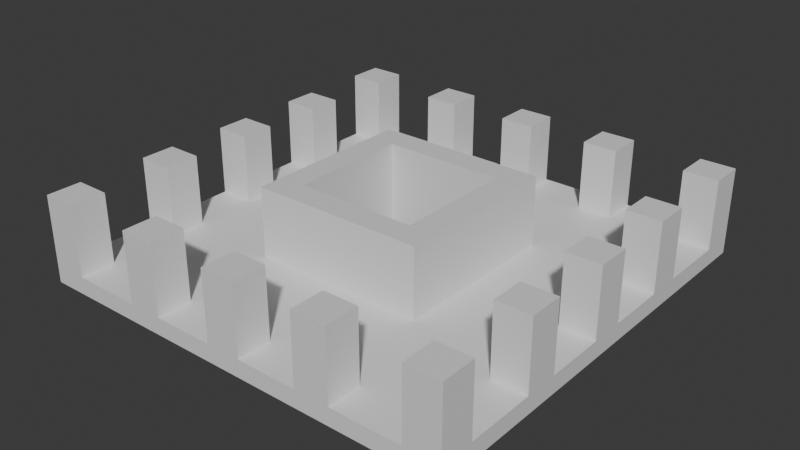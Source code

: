 # Source: Stage_Building_HighRiseB_Frame20_01.blend  (saved by Blender 5.2.45; exported with 4.5.12 LTS)
import bpy
from mathutils import Matrix  # noqa: F401  (used for matrix-valued properties, if any)

bpy.ops.wm.read_factory_settings(use_empty=True)
scene = bpy.context.scene
scene.name = 'Scene'

# ---- collections
col_collection = bpy.data.collections.new('Collection'); scene.collection.children.link(col_collection)

# ---- materials (node trees are filled in below, after node groups)
mat_concrete = bpy.data.materials.new('Concrete')
mat_concrete.diffuse_color = (0.6, 0.6, 0.6, 1.0)
mat_rebar = bpy.data.materials.new('Rebar')
mat_rebar.diffuse_color = (0.15, 0.25, 0.6, 1.0)

# ---- material node trees
mat_concrete.use_nodes = True; mat_concrete.node_tree.nodes.clear()
_N = mat_concrete.node_tree.nodes; _L = mat_concrete.node_tree.links
n0 = _N.new('ShaderNodeBsdfPrincipled'); n0.name = 'Principled BSDF'; n0.location = (-200, 100)
n0.inputs[10].default_value = 0.005
n1 = _N.new('ShaderNodeOutputMaterial'); n1.name = 'Material Output'; n1.location = (200, 100)
_L.new(n0.outputs[0], n1.inputs[0])
n1.is_active_output = True
mat_rebar.use_nodes = True; mat_rebar.node_tree.nodes.clear()
_N = mat_rebar.node_tree.nodes; _L = mat_rebar.node_tree.links
n0 = _N.new('ShaderNodeBsdfPrincipled'); n0.name = 'Principled BSDF'; n0.location = (-200, 100)
n0.inputs[10].default_value = 0.005
n1 = _N.new('ShaderNodeOutputMaterial'); n1.name = 'Material Output'; n1.location = (200, 100)
_L.new(n0.outputs[0], n1.inputs[0])
n1.is_active_output = True

# ---- world
world_world = bpy.data.worlds.new('World'); scene.world = world_world
world_world.use_nodes = True; world_world.node_tree.nodes.clear()
_N = world_world.node_tree.nodes; _L = world_world.node_tree.links
n0 = _N.new('ShaderNodeOutputWorld'); n0.name = 'World Output'; n0.location = (200, 100)
n1 = _N.new('ShaderNodeBackground'); n1.name = 'Background'; n1.location = (-200, 100)
n1.inputs[0].default_value = (0.05088, 0.05088, 0.05088, 1.0)
_L.new(n1.outputs[0], n0.inputs[0])
n0.is_active_output = True
world_world.color = (0.05088, 0.05088, 0.05088)
world_world.sun_shadow_jitter_overblur = 0.0

# ---- meshes
me_stage_building_highriseb_frame20_01_concrete = bpy.data.meshes.new('Stage_Building_HighRiseB_Frame20_01_Concrete')
me_stage_building_highriseb_frame20_01_concrete.from_pydata([(-4.0, -4.0, 0.0), (4.0, -4.0, 0.0), (-4.0, -3.6, 0.0), (4.0, -3.6, 0.0), (-4.0, -4.0, 4.0), (4.0, -4.0, 4.0), (-4.0, -3.6, 4.0), (4.0, -3.6, 4.0), (-4.0, -3.2, 0.0), (4.0, -3.2, 0.0), (-4.0, -2.8, 0.0), (4.0, -2.8, 0.0), (-4.0, -3.2, 4.0), (4.0, -3.2, 4.0), (-4.0, -2.8, 4.0), (4.0, -2.8, 4.0), (-4.0, -3.6, 0.0), (-3.6, -3.6, 0.0), (-4.0, -3.2, 0.0), (-3.6, -3.2, 0.0), (-4.0, -3.6, 4.0), (-3.6, -3.6, 4.0), (-4.0, -3.2, 4.0), (-3.6, -3.2, 4.0), (3.6, -3.6, 0.0), (4.0, -3.6, 0.0), (3.6, -3.2, 0.0), (4.0, -3.2, 0.0), (3.6, -3.6, 4.0), (4.0, -3.6, 4.0), (3.6, -3.2, 4.0), (4.0, -3.2, 4.0), (3.6, -2.8, 0.0), (4.0, -2.8, 0.0), (3.6, 2.8, 0.0), (4.0, 2.8, 0.0), (3.6, -2.8, 4.0), (4.0, -2.8, 4.0), (3.6, 2.8, 4.0), (4.0, 2.8, 4.0), (2.8, -2.8, 0.0), (3.2, -2.8, 0.0), (2.8, 2.8, 0.0), (3.2, 2.8, 0.0), (2.8, -2.8, 4.0), (3.2, -2.8, 4.0), (2.8, 2.8, 4.0), (3.2, 2.8, 4.0), (3.2, -2.8, 0.0), (3.6, -2.8, 0.0), (3.2, -2.4, 0.0), (3.6, -2.4, 0.0), (3.2, -2.8, 4.0), (3.6, -2.8, 4.0), (3.2, -2.4, 4.0), (3.6, -2.4, 4.0), (3.2, 2.4, 0.0), (3.6, 2.4, 0.0), (3.2, 2.8, 0.0), (3.6, 2.8, 0.0), (3.2, 2.4, 4.0), (3.6, 2.4, 4.0), (3.2, 2.8, 4.0), (3.6, 2.8, 4.0), (-4.0, 3.6, 0.0), (4.0, 3.6, 0.0), (-4.0, 4.0, 0.0), (4.0, 4.0, 0.0), (-4.0, 3.6, 4.0), (4.0, 3.6, 4.0), (-4.0, 4.0, 4.0), (4.0, 4.0, 4.0), (-4.0, 2.8, 0.0), (4.0, 2.8, 0.0), (-4.0, 3.2, 0.0), (4.0, 3.2, 0.0), (-4.0, 2.8, 4.0), (4.0, 2.8, 4.0), (-4.0, 3.2, 4.0), (4.0, 3.2, 4.0), (3.6, 3.2, 0.0), (4.0, 3.2, 0.0), (3.6, 3.6, 0.0), (4.0, 3.6, 0.0), (3.6, 3.2, 4.0), (4.0, 3.2, 4.0), (3.6, 3.6, 4.0), (4.0, 3.6, 4.0), (-4.0, 3.2, 0.0), (-3.6, 3.2, 0.0), (-4.0, 3.6, 0.0), (-3.6, 3.6, 0.0), (-4.0, 3.2, 4.0), (-3.6, 3.2, 4.0), (-4.0, 3.6, 4.0), (-3.6, 3.6, 4.0), (-4.0, -2.8, 0.0), (-3.6, -2.8, 0.0), (-4.0, 2.8, 0.0), (-3.6, 2.8, 0.0), (-4.0, -2.8, 4.0), (-3.6, -2.8, 4.0), (-4.0, 2.8, 4.0), (-3.6, 2.8, 4.0), (-3.2, -2.8, 0.0), (-2.8, -2.8, 0.0), (-3.2, 2.8, 0.0), (-2.8, 2.8, 0.0), (-3.2, -2.8, 4.0), (-2.8, -2.8, 4.0), (-3.2, 2.8, 4.0), (-2.8, 2.8, 4.0), (-3.6, 2.4, 0.0), (-3.2, 2.4, 0.0), (-3.6, 2.8, 0.0), (-3.2, 2.8, 0.0), (-3.6, 2.4, 4.0), (-3.2, 2.4, 4.0), (-3.6, 2.8, 4.0), (-3.2, 2.8, 4.0), (-3.6, -2.8, 0.0), (-3.2, -2.8, 0.0), (-3.6, -2.4, 0.0), (-3.2, -2.4, 0.0), (-3.6, -2.8, 4.0), (-3.2, -2.8, 4.0), (-3.6, -2.4, 4.0), (-3.2, -2.4, 4.0), (-10.0, -10.0, 0.0), (10.0, -10.0, 0.0), (-10.0, -4.0, 0.0), (10.0, -4.0, 0.0), (-10.0, -10.0, 0.8), (10.0, -10.0, 0.8), (-10.0, -4.0, 0.8), (10.0, -4.0, 0.8), (-10.0, -4.0, 0.0), (-4.0, -4.0, 0.0), (-10.0, 4.0, 0.0), (-4.0, 4.0, 0.0), (-10.0, -4.0, 0.8), (-4.0, -4.0, 0.8), (-10.0, 4.0, 0.8), (-4.0, 4.0, 0.8), (4.0, -4.0, 0.0), (10.0, -4.0, 0.0), (4.0, 4.0, 0.0), (10.0, 4.0, 0.0), (4.0, -4.0, 0.8), (10.0, -4.0, 0.8), (4.0, 4.0, 0.8), (10.0, 4.0, 0.8), (-10.0, 4.0, 0.0), (10.0, 4.0, 0.0), (-10.0, 10.0, 0.0), (10.0, 10.0, 0.0), (-10.0, 4.0, 0.8), (10.0, 4.0, 0.8), (-10.0, 10.0, 0.8), (10.0, 10.0, 0.8), (-10.0, -10.0, 0.8), (-8.4, -10.0, 0.8), (-10.0, -8.4, 0.8), (-8.4, -8.4, 0.8), (-10.0, -10.0, 4.0), (-8.4, -10.0, 4.0), (-10.0, -8.4, 4.0), (-8.4, -8.4, 4.0), (-10.0, -5.2, 0.8), (-8.4, -5.2, 0.8), (-10.0, -3.6, 0.8), (-8.4, -3.6, 0.8), (-10.0, -5.2, 4.0), (-8.4, -5.2, 4.0), (-10.0, -3.6, 4.0), (-8.4, -3.6, 4.0), (-10.0, -0.8, 0.8), (-8.4, -0.8, 0.8), (-10.0, 0.8, 0.8), (-8.4, 0.8, 0.8), (-10.0, -0.8, 4.0), (-8.4, -0.8, 4.0), (-10.0, 0.8, 4.0), (-8.4, 0.8, 4.0), (-10.0, 3.6, 0.8), (-8.4, 3.6, 0.8), (-10.0, 5.2, 0.8), (-8.4, 5.2, 0.8), (-10.0, 3.6, 4.0), (-8.4, 3.6, 4.0), (-10.0, 5.2, 4.0), (-8.4, 5.2, 4.0), (-10.0, 8.4, 0.8), (-8.4, 8.4, 0.8), (-10.0, 10.0, 0.8), (-8.4, 10.0, 0.8), (-10.0, 8.4, 4.0), (-8.4, 8.4, 4.0), (-10.0, 10.0, 4.0), (-8.4, 10.0, 4.0), (-5.2, -10.0, 0.8), (-3.6, -10.0, 0.8), (-5.2, -8.4, 0.8), (-3.6, -8.4, 0.8), (-5.2, -10.0, 4.0), (-3.6, -10.0, 4.0), (-5.2, -8.4, 4.0), (-3.6, -8.4, 4.0), (-5.2, 8.4, 0.8), (-3.6, 8.4, 0.8), (-5.2, 10.0, 0.8), (-3.6, 10.0, 0.8), (-5.2, 8.4, 4.0), (-3.6, 8.4, 4.0), (-5.2, 10.0, 4.0), (-3.6, 10.0, 4.0), (-0.8, -10.0, 0.8), (0.8, -10.0, 0.8), (-0.8, -8.4, 0.8), (0.8, -8.4, 0.8), (-0.8, -10.0, 4.0), (0.8, -10.0, 4.0), (-0.8, -8.4, 4.0), (0.8, -8.4, 4.0), (-0.8, 8.4, 0.8), (0.8, 8.4, 0.8), (-0.8, 10.0, 0.8), (0.8, 10.0, 0.8), (-0.8, 8.4, 4.0), (0.8, 8.4, 4.0), (-0.8, 10.0, 4.0), (0.8, 10.0, 4.0), (3.6, -10.0, 0.8), (5.2, -10.0, 0.8), (3.6, -8.4, 0.8), (5.2, -8.4, 0.8), (3.6, -10.0, 4.0), (5.2, -10.0, 4.0), (3.6, -8.4, 4.0), (5.2, -8.4, 4.0), (3.6, 8.4, 0.8), (5.2, 8.4, 0.8), (3.6, 10.0, 0.8), (5.2, 10.0, 0.8), (3.6, 8.4, 4.0), (5.2, 8.4, 4.0), (3.6, 10.0, 4.0), (5.2, 10.0, 4.0), (8.4, -10.0, 0.8), (10.0, -10.0, 0.8), (8.4, -8.4, 0.8), (10.0, -8.4, 0.8), (8.4, -10.0, 4.0), (10.0, -10.0, 4.0), (8.4, -8.4, 4.0), (10.0, -8.4, 4.0), (8.4, -5.2, 0.8), (10.0, -5.2, 0.8), (8.4, -3.6, 0.8), (10.0, -3.6, 0.8), (8.4, -5.2, 4.0), (10.0, -5.2, 4.0), (8.4, -3.6, 4.0), (10.0, -3.6, 4.0), (8.4, -0.8, 0.8), (10.0, -0.8, 0.8), (8.4, 0.8, 0.8), (10.0, 0.8, 0.8), (8.4, -0.8, 4.0), (10.0, -0.8, 4.0), (8.4, 0.8, 4.0), (10.0, 0.8, 4.0), (8.4, 3.6, 0.8), (10.0, 3.6, 0.8), (8.4, 5.2, 0.8), (10.0, 5.2, 0.8), (8.4, 3.6, 4.0), (10.0, 3.6, 4.0), (8.4, 5.2, 4.0), (10.0, 5.2, 4.0), (8.4, 8.4, 0.8), (10.0, 8.4, 0.8), (8.4, 10.0, 0.8), (10.0, 10.0, 0.8), (8.4, 8.4, 4.0), (10.0, 8.4, 4.0), (8.4, 10.0, 4.0), (10.0, 10.0, 4.0)], [], [(0, 2, 3, 1), (4, 5, 7, 6), (0, 1, 5, 4), (2, 6, 7, 3), (0, 4, 6, 2), (1, 3, 7, 5), (8, 10, 11, 9), (12, 13, 15, 14), (8, 9, 13, 12), (10, 14, 15, 11), (8, 12, 14, 10), (9, 11, 15, 13), (16, 18, 19, 17), (20, 21, 23, 22), (16, 17, 21, 20), (18, 22, 23, 19), (16, 20, 22, 18), (17, 19, 23, 21), (24, 26, 27, 25), (28, 29, 31, 30), (24, 25, 29, 28), (26, 30, 31, 27), (24, 28, 30, 26), (25, 27, 31, 29), (32, 34, 35, 33), (36, 37, 39, 38), (32, 33, 37, 36), (34, 38, 39, 35), (32, 36, 38, 34), (33, 35, 39, 37), (40, 42, 43, 41), (44, 45, 47, 46), (40, 41, 45, 44), (42, 46, 47, 43), (40, 44, 46, 42), (41, 43, 47, 45), (48, 50, 51, 49), (52, 53, 55, 54), (48, 49, 53, 52), (50, 54, 55, 51), (48, 52, 54, 50), (49, 51, 55, 53), (56, 58, 59, 57), (60, 61, 63, 62), (56, 57, 61, 60), (58, 62, 63, 59), (56, 60, 62, 58), (57, 59, 63, 61), (64, 66, 67, 65), (68, 69, 71, 70), (64, 65, 69, 68), (66, 70, 71, 67), (64, 68, 70, 66), (65, 67, 71, 69), (72, 74, 75, 73), (76, 77, 79, 78), (72, 73, 77, 76), (74, 78, 79, 75), (72, 76, 78, 74), (73, 75, 79, 77), (80, 82, 83, 81), (84, 85, 87, 86), (80, 81, 85, 84), (82, 86, 87, 83), (80, 84, 86, 82), (81, 83, 87, 85), (88, 90, 91, 89), (92, 93, 95, 94), (88, 89, 93, 92), (90, 94, 95, 91), (88, 92, 94, 90), (89, 91, 95, 93), (96, 98, 99, 97), (100, 101, 103, 102), (96, 97, 101, 100), (98, 102, 103, 99), (96, 100, 102, 98), (97, 99, 103, 101), (104, 106, 107, 105), (108, 109, 111, 110), (104, 105, 109, 108), (106, 110, 111, 107), (104, 108, 110, 106), (105, 107, 111, 109), (112, 114, 115, 113), (116, 117, 119, 118), (112, 113, 117, 116), (114, 118, 119, 115), (112, 116, 118, 114), (113, 115, 119, 117), (120, 122, 123, 121), (124, 125, 127, 126), (120, 121, 125, 124), (122, 126, 127, 123), (120, 124, 126, 122), (121, 123, 127, 125), (128, 130, 131, 129), (132, 133, 135, 134), (128, 129, 133, 132), (130, 134, 135, 131), (128, 132, 134, 130), (129, 131, 135, 133), (136, 138, 139, 137), (140, 141, 143, 142), (136, 137, 141, 140), (138, 142, 143, 139), (136, 140, 142, 138), (137, 139, 143, 141), (144, 146, 147, 145), (148, 149, 151, 150), (144, 145, 149, 148), (146, 150, 151, 147), (144, 148, 150, 146), (145, 147, 151, 149), (152, 154, 155, 153), (156, 157, 159, 158), (152, 153, 157, 156), (154, 158, 159, 155), (152, 156, 158, 154), (153, 155, 159, 157), (160, 162, 163, 161), (164, 165, 167, 166), (160, 161, 165, 164), (162, 166, 167, 163), (160, 164, 166, 162), (161, 163, 167, 165), (168, 170, 171, 169), (172, 173, 175, 174), (168, 169, 173, 172), (170, 174, 175, 171), (168, 172, 174, 170), (169, 171, 175, 173), (176, 178, 179, 177), (180, 181, 183, 182), (176, 177, 181, 180), (178, 182, 183, 179), (176, 180, 182, 178), (177, 179, 183, 181), (184, 186, 187, 185), (188, 189, 191, 190), (184, 185, 189, 188), (186, 190, 191, 187), (184, 188, 190, 186), (185, 187, 191, 189), (192, 194, 195, 193), (196, 197, 199, 198), (192, 193, 197, 196), (194, 198, 199, 195), (192, 196, 198, 194), (193, 195, 199, 197), (200, 202, 203, 201), (204, 205, 207, 206), (200, 201, 205, 204), (202, 206, 207, 203), (200, 204, 206, 202), (201, 203, 207, 205), (208, 210, 211, 209), (212, 213, 215, 214), (208, 209, 213, 212), (210, 214, 215, 211), (208, 212, 214, 210), (209, 211, 215, 213), (216, 218, 219, 217), (220, 221, 223, 222), (216, 217, 221, 220), (218, 222, 223, 219), (216, 220, 222, 218), (217, 219, 223, 221), (224, 226, 227, 225), (228, 229, 231, 230), (224, 225, 229, 228), (226, 230, 231, 227), (224, 228, 230, 226), (225, 227, 231, 229), (232, 234, 235, 233), (236, 237, 239, 238), (232, 233, 237, 236), (234, 238, 239, 235), (232, 236, 238, 234), (233, 235, 239, 237), (240, 242, 243, 241), (244, 245, 247, 246), (240, 241, 245, 244), (242, 246, 247, 243), (240, 244, 246, 242), (241, 243, 247, 245), (248, 250, 251, 249), (252, 253, 255, 254), (248, 249, 253, 252), (250, 254, 255, 251), (248, 252, 254, 250), (249, 251, 255, 253), (256, 258, 259, 257), (260, 261, 263, 262), (256, 257, 261, 260), (258, 262, 263, 259), (256, 260, 262, 258), (257, 259, 263, 261), (264, 266, 267, 265), (268, 269, 271, 270), (264, 265, 269, 268), (266, 270, 271, 267), (264, 268, 270, 266), (265, 267, 271, 269), (272, 274, 275, 273), (276, 277, 279, 278), (272, 273, 277, 276), (274, 278, 279, 275), (272, 276, 278, 274), (273, 275, 279, 277), (280, 282, 283, 281), (284, 285, 287, 286), (280, 281, 285, 284), (282, 286, 287, 283), (280, 284, 286, 282), (281, 283, 287, 285)])
me_stage_building_highriseb_frame20_01_concrete.materials.append(mat_concrete)
me_stage_building_highriseb_frame20_01_concrete.update()
me_stage_building_highriseb_frame20_01_rebar = bpy.data.meshes.new('Stage_Building_HighRiseB_Frame20_01_Rebar')
me_stage_building_highriseb_frame20_01_rebar.from_pydata([(-3.6, -3.6, 0.0), (3.6, -3.6, 0.0), (-3.6, -3.2, 0.0), (3.6, -3.2, 0.0), (-3.6, -3.6, 4.0), (3.6, -3.6, 4.0), (-3.6, -3.2, 4.0), (3.6, -3.2, 4.0), (3.2, -2.4, 0.0), (3.6, -2.4, 0.0), (3.2, 2.4, 0.0), (3.6, 2.4, 0.0), (3.2, -2.4, 4.0), (3.6, -2.4, 4.0), (3.2, 2.4, 4.0), (3.6, 2.4, 4.0), (-3.6, 3.2, 0.0), (3.6, 3.2, 0.0), (-3.6, 3.6, 0.0), (3.6, 3.6, 0.0), (-3.6, 3.2, 4.0), (3.6, 3.2, 4.0), (-3.6, 3.6, 4.0), (3.6, 3.6, 4.0), (-3.6, -2.4, 0.0), (-3.2, -2.4, 0.0), (-3.6, 2.4, 0.0), (-3.2, 2.4, 0.0), (-3.6, -2.4, 4.0), (-3.2, -2.4, 4.0), (-3.6, 2.4, 4.0), (-3.2, 2.4, 4.0)], [], [(0, 2, 3, 1), (4, 5, 7, 6), (0, 1, 5, 4), (2, 6, 7, 3), (0, 4, 6, 2), (1, 3, 7, 5), (8, 10, 11, 9), (12, 13, 15, 14), (8, 9, 13, 12), (10, 14, 15, 11), (8, 12, 14, 10), (9, 11, 15, 13), (16, 18, 19, 17), (20, 21, 23, 22), (16, 17, 21, 20), (18, 22, 23, 19), (16, 20, 22, 18), (17, 19, 23, 21), (24, 26, 27, 25), (28, 29, 31, 30), (24, 25, 29, 28), (26, 30, 31, 27), (24, 28, 30, 26), (25, 27, 31, 29)])
me_stage_building_highriseb_frame20_01_rebar.materials.append(mat_rebar)
me_stage_building_highriseb_frame20_01_rebar.update()

# ---- objects
ob_stage_building_highriseb_frame20_01 = bpy.data.objects.new('Stage_Building_HighRiseB_Frame20_01', None)
ob_stage_building_highriseb_frame20_01_concrete = bpy.data.objects.new('Stage_Building_HighRiseB_Frame20_01_Concrete', me_stage_building_highriseb_frame20_01_concrete)
ob_stage_building_highriseb_frame20_01_rebar = bpy.data.objects.new('Stage_Building_HighRiseB_Frame20_01_Rebar', me_stage_building_highriseb_frame20_01_rebar)

# ---- transforms, parenting, visibility, modifiers, constraints
ob_stage_building_highriseb_frame20_01.location = (0.0, 0.0, 0.0)
ob_stage_building_highriseb_frame20_01_concrete.parent = ob_stage_building_highriseb_frame20_01
ob_stage_building_highriseb_frame20_01_concrete.location = (0.0, 0.0, 0.0)
ob_stage_building_highriseb_frame20_01_rebar.parent = ob_stage_building_highriseb_frame20_01
ob_stage_building_highriseb_frame20_01_rebar.location = (0.0, 0.0, 0.0)

# ---- collection membership
col_collection.objects.link(ob_stage_building_highriseb_frame20_01)
col_collection.objects.link(ob_stage_building_highriseb_frame20_01_concrete)
col_collection.objects.link(ob_stage_building_highriseb_frame20_01_rebar)

# ---- scene / render settings (as saved in the file)
scene.frame_start = 1; scene.frame_end = 250; scene.frame_set(1)
scene.render.engine = 'BLENDER_EEVEE_NEXT'
scene.render.bake_bias = 0.0
scene.render.bake_samples = 0
scene.render.compositor_device = 'GPU'
scene.eevee.use_volume_custom_range = False
scene.eevee.fast_gi_thickness_near = 0.1
scene.eevee.fast_gi_thickness_far = 0.0
scene.eevee.ray_tracing_options.screen_trace_thickness = 0.1
bpy.context.view_layer.update()

# ---- added for rendering (the .blend has no active camera and no usable light): camera, sun
cam_auto = bpy.data.cameras.new('AutoCamera')
cam_auto.lens = 50.0
cam_auto.sensor_width = 36.0
cam_auto.clip_end = 1000.0
ob_auto_camera = bpy.data.objects.new('AutoCamera', cam_auto)
scene.collection.objects.link(ob_auto_camera)
ob_auto_camera.location = (26.4297, -31.7156, 23.1438)
ob_auto_camera.rotation_euler = (1.09748, -7.21219e-08, 0.694738)
scene.camera = ob_auto_camera
light_auto_sun = bpy.data.lights.new('AutoSun', 'SUN')
light_auto_sun.energy = 3.0
light_auto_sun.angle = 0.0523599
ob_auto_sun = bpy.data.objects.new('AutoSun', light_auto_sun)
scene.collection.objects.link(ob_auto_sun)
ob_auto_sun.rotation_euler = (0.872665, 0.174533, 0.523599)
bpy.context.view_layer.update()

